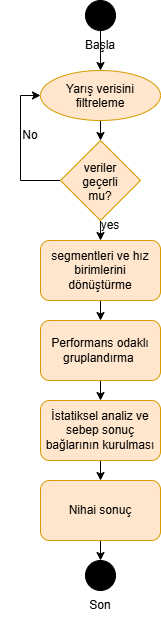

The diagram above was exported from draw.io. Its source (the exported page's mxGraphModel, read from the mxfile embedded in the PNG):
<mxGraphModel dx="1205" dy="657" grid="1" gridSize="10" guides="1" tooltips="1" connect="1" arrows="1" fold="1" page="1" pageScale="1" pageWidth="827" pageHeight="1169" math="0" shadow="0">
  <root>
    <mxCell id="0" />
    <mxCell id="1" parent="0" />
    <mxCell id="xOFoNAmlqmQAgT_sWiVr-4" edge="1" parent="1" source="xOFoNAmlqmQAgT_sWiVr-1" style="edgeStyle=orthogonalEdgeStyle;rounded=0;orthogonalLoop=1;jettySize=auto;html=1;exitX=0.5;exitY=1;exitDx=0;exitDy=0;entryX=0.5;entryY=0;entryDx=0;entryDy=0;">
      <mxGeometry relative="1" as="geometry">
        <mxPoint x="360" y="90" as="targetPoint" />
      </mxGeometry>
    </mxCell>
    <mxCell id="xOFoNAmlqmQAgT_sWiVr-1" parent="1" style="ellipse;whiteSpace=wrap;html=1;shapeInside=1;aspect=fixed;fillColor=#000000;" value="" vertex="1">
      <mxGeometry height="30" width="30" x="345" y="20" as="geometry" />
    </mxCell>
    <mxCell id="xOFoNAmlqmQAgT_sWiVr-2" parent="1" style="text;html=1;whiteSpace=wrap;strokeColor=none;fillColor=none;align=center;verticalAlign=middle;rounded=0;" value="Başla" vertex="1">
      <mxGeometry height="30" width="60" x="330" y="50" as="geometry" />
    </mxCell>
    <mxCell id="xOFoNAmlqmQAgT_sWiVr-7" edge="1" parent="1" source="xOFoNAmlqmQAgT_sWiVr-5" style="edgeStyle=orthogonalEdgeStyle;rounded=0;orthogonalLoop=1;jettySize=auto;html=1;exitX=0.5;exitY=1;exitDx=0;exitDy=0;entryX=0.5;entryY=0;entryDx=0;entryDy=0;" target="xOFoNAmlqmQAgT_sWiVr-6">
      <mxGeometry relative="1" as="geometry" />
    </mxCell>
    <mxCell id="xOFoNAmlqmQAgT_sWiVr-5" parent="1" style="ellipse;whiteSpace=wrap;html=1;shapeInside=1;fillColor=#ffe6cc;strokeColor=#d79b00;" value="Yarış verisini filtreleme" vertex="1">
      <mxGeometry height="50" width="120" x="300" y="90" as="geometry" />
    </mxCell>
    <mxCell id="xOFoNAmlqmQAgT_sWiVr-9" edge="1" parent="1" source="xOFoNAmlqmQAgT_sWiVr-6" style="edgeStyle=orthogonalEdgeStyle;rounded=0;orthogonalLoop=1;jettySize=auto;html=1;exitX=0.5;exitY=1;exitDx=0;exitDy=0;entryX=0.5;entryY=0;entryDx=0;entryDy=0;" target="xOFoNAmlqmQAgT_sWiVr-8">
      <mxGeometry relative="1" as="geometry" />
    </mxCell>
    <mxCell id="xOFoNAmlqmQAgT_sWiVr-10" edge="1" parent="1" source="xOFoNAmlqmQAgT_sWiVr-6" style="edgeStyle=orthogonalEdgeStyle;rounded=0;orthogonalLoop=1;jettySize=auto;html=1;exitX=0;exitY=0.5;exitDx=0;exitDy=0;entryX=0;entryY=0.5;entryDx=0;entryDy=0;" target="xOFoNAmlqmQAgT_sWiVr-5">
      <mxGeometry relative="1" as="geometry" />
    </mxCell>
    <mxCell id="xOFoNAmlqmQAgT_sWiVr-6" parent="1" style="rhombus;whiteSpace=wrap;html=1;shapeInside=1;fillColor=#ffe6cc;strokeColor=#d79b00;" value="veriler geçerli mu?" vertex="1">
      <mxGeometry height="80" width="80" x="320" y="160" as="geometry" />
    </mxCell>
    <mxCell id="xOFoNAmlqmQAgT_sWiVr-14" edge="1" parent="1" source="xOFoNAmlqmQAgT_sWiVr-8" style="edgeStyle=orthogonalEdgeStyle;rounded=0;orthogonalLoop=1;jettySize=auto;html=1;exitX=0.5;exitY=1;exitDx=0;exitDy=0;entryX=0.5;entryY=0;entryDx=0;entryDy=0;" target="xOFoNAmlqmQAgT_sWiVr-13">
      <mxGeometry relative="1" as="geometry" />
    </mxCell>
    <mxCell id="xOFoNAmlqmQAgT_sWiVr-8" parent="1" style="rounded=1;whiteSpace=wrap;html=1;roundedPerimeter=1;fillColor=#ffe6cc;strokeColor=#d79b00;" value="segmentleri ve hız birimlerini dönüştürme" vertex="1">
      <mxGeometry height="60" width="120" x="300" y="260" as="geometry" />
    </mxCell>
    <mxCell id="xOFoNAmlqmQAgT_sWiVr-11" parent="1" style="text;html=1;whiteSpace=wrap;strokeColor=none;fillColor=none;align=center;verticalAlign=middle;rounded=0;" value="yes" vertex="1">
      <mxGeometry height="30" width="60" x="340" y="230" as="geometry" />
    </mxCell>
    <mxCell id="xOFoNAmlqmQAgT_sWiVr-12" parent="1" style="text;html=1;whiteSpace=wrap;strokeColor=none;fillColor=none;align=center;verticalAlign=middle;rounded=0;" value="No" vertex="1">
      <mxGeometry height="30" width="60" x="260" y="140" as="geometry" />
    </mxCell>
    <mxCell id="xOFoNAmlqmQAgT_sWiVr-16" edge="1" parent="1" source="xOFoNAmlqmQAgT_sWiVr-13" style="edgeStyle=orthogonalEdgeStyle;rounded=0;orthogonalLoop=1;jettySize=auto;html=1;exitX=0.5;exitY=1;exitDx=0;exitDy=0;entryX=0.5;entryY=0;entryDx=0;entryDy=0;" target="xOFoNAmlqmQAgT_sWiVr-15">
      <mxGeometry relative="1" as="geometry" />
    </mxCell>
    <mxCell id="xOFoNAmlqmQAgT_sWiVr-13" parent="1" style="rounded=1;whiteSpace=wrap;html=1;roundedPerimeter=1;fillColor=#ffe6cc;strokeColor=#d79b00;" value="Performans odaklı gruplandırma&amp;nbsp;" vertex="1">
      <mxGeometry height="60" width="120" x="300" y="340" as="geometry" />
    </mxCell>
    <mxCell id="xOFoNAmlqmQAgT_sWiVr-18" edge="1" parent="1" source="xOFoNAmlqmQAgT_sWiVr-15" style="edgeStyle=orthogonalEdgeStyle;rounded=0;orthogonalLoop=1;jettySize=auto;html=1;exitX=0.5;exitY=1;exitDx=0;exitDy=0;entryX=0.5;entryY=0;entryDx=0;entryDy=0;" target="xOFoNAmlqmQAgT_sWiVr-17">
      <mxGeometry relative="1" as="geometry" />
    </mxCell>
    <mxCell id="xOFoNAmlqmQAgT_sWiVr-15" parent="1" style="rounded=1;whiteSpace=wrap;html=1;roundedPerimeter=1;fillColor=#ffe6cc;strokeColor=#d79b00;" value="İstatiksel analiz ve sebep sonuç bağlarının kurulması" vertex="1">
      <mxGeometry height="60" width="120" x="300" y="420" as="geometry" />
    </mxCell>
    <mxCell id="xOFoNAmlqmQAgT_sWiVr-21" edge="1" parent="1" source="xOFoNAmlqmQAgT_sWiVr-17" style="edgeStyle=orthogonalEdgeStyle;rounded=0;orthogonalLoop=1;jettySize=auto;html=1;exitX=0.5;exitY=1;exitDx=0;exitDy=0;entryX=0.5;entryY=0;entryDx=0;entryDy=0;" target="xOFoNAmlqmQAgT_sWiVr-20">
      <mxGeometry relative="1" as="geometry" />
    </mxCell>
    <mxCell id="xOFoNAmlqmQAgT_sWiVr-17" parent="1" style="rounded=1;whiteSpace=wrap;html=1;roundedPerimeter=1;fillColor=#ffe6cc;strokeColor=#d79b00;" value="Nihai sonuç" vertex="1">
      <mxGeometry height="60" width="120" x="300" y="500" as="geometry" />
    </mxCell>
    <mxCell id="xOFoNAmlqmQAgT_sWiVr-20" parent="1" style="ellipse;whiteSpace=wrap;html=1;shapeInside=1;aspect=fixed;fillColor=#000000;" value="" vertex="1">
      <mxGeometry height="30" width="30" x="345" y="580" as="geometry" />
    </mxCell>
    <mxCell id="xOFoNAmlqmQAgT_sWiVr-22" parent="1" style="text;html=1;whiteSpace=wrap;strokeColor=none;fillColor=none;align=center;verticalAlign=middle;rounded=0;" value="Son" vertex="1">
      <mxGeometry height="30" width="60" x="330" y="610" as="geometry" />
    </mxCell>
  </root>
</mxGraphModel>